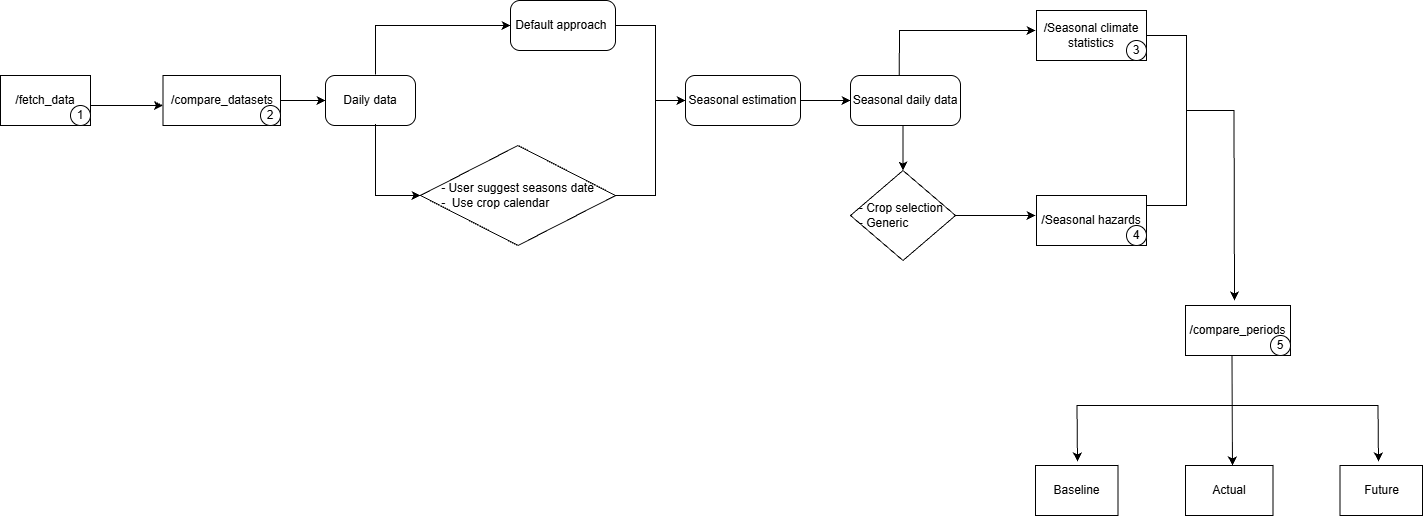

The diagram above was exported from draw.io. Its source (the exported page's mxGraphModel, read from the mxfile embedded in the PNG):
<mxGraphModel dx="242" dy="-536" grid="1" gridSize="10" guides="1" tooltips="1" connect="1" arrows="1" fold="1" page="1" pageScale="1" pageWidth="850" pageHeight="1100" math="0" shadow="0">
  <root>
    <mxCell id="0" />
    <mxCell id="1" parent="0" />
    <mxCell id="_LsWQiodphPiwjtiFdXX-160" edge="1" parent="1" source="_LsWQiodphPiwjtiFdXX-175" style="edgeStyle=orthogonalEdgeStyle;rounded=0;orthogonalLoop=1;jettySize=auto;html=1;" target="_LsWQiodphPiwjtiFdXX-159" value="">
      <mxGeometry relative="1" as="geometry">
        <Array as="points">
          <mxPoint x="1042.5" y="1475" />
          <mxPoint x="1042.5" y="1475" />
        </Array>
        <mxPoint x="882.5" y="1475" as="sourcePoint" />
      </mxGeometry>
    </mxCell>
    <mxCell id="_LsWQiodphPiwjtiFdXX-145" parent="1" style="rounded=1;whiteSpace=wrap;html=1;arcSize=19;" value="&lt;font&gt;Daily data&lt;/font&gt;" vertex="1">
      <mxGeometry height="50" width="90" x="1255" y="1445" as="geometry" />
    </mxCell>
    <mxCell id="_LsWQiodphPiwjtiFdXX-146" parent="1" style="rounded=1;whiteSpace=wrap;html=1;arcSize=19;" value="&lt;font&gt;Default approach&amp;nbsp;&lt;/font&gt;" vertex="1">
      <mxGeometry height="50" width="105" x="1440" y="1370" as="geometry" />
    </mxCell>
    <mxCell id="_LsWQiodphPiwjtiFdXX-166" edge="1" parent="1" source="_LsWQiodphPiwjtiFdXX-148" style="edgeStyle=orthogonalEdgeStyle;rounded=0;orthogonalLoop=1;jettySize=auto;html=1;" target="_LsWQiodphPiwjtiFdXX-149" value="">
      <mxGeometry relative="1" as="geometry" />
    </mxCell>
    <mxCell id="_LsWQiodphPiwjtiFdXX-148" parent="1" style="rounded=1;whiteSpace=wrap;html=1;arcSize=19;" value="&lt;font&gt;Seasonal estimation&lt;/font&gt;" vertex="1">
      <mxGeometry height="50" width="115" x="1615" y="1445" as="geometry" />
    </mxCell>
    <mxCell id="_LsWQiodphPiwjtiFdXX-167" edge="1" parent="1" source="_LsWQiodphPiwjtiFdXX-149" style="edgeStyle=orthogonalEdgeStyle;rounded=0;orthogonalLoop=1;jettySize=auto;html=1;exitX=0.478;exitY=1;exitDx=0;exitDy=0;exitPerimeter=0;" target="_LsWQiodphPiwjtiFdXX-153" value="">
      <mxGeometry relative="1" as="geometry">
        <mxPoint x="1833" y="1500" as="sourcePoint" />
      </mxGeometry>
    </mxCell>
    <mxCell id="_LsWQiodphPiwjtiFdXX-149" parent="1" style="rounded=1;whiteSpace=wrap;html=1;arcSize=19;" value="&lt;font&gt;Seasonal daily data&lt;/font&gt;" vertex="1">
      <mxGeometry height="50" width="110" x="1780" y="1445" as="geometry" />
    </mxCell>
    <mxCell id="_LsWQiodphPiwjtiFdXX-150" parent="1" style="rounded=1;whiteSpace=wrap;html=1;arcSize=0;" value="&lt;font&gt;/Seasonal climate statistics&lt;/font&gt;" vertex="1">
      <mxGeometry height="50" width="110" x="1966" y="1380" as="geometry" />
    </mxCell>
    <mxCell id="_LsWQiodphPiwjtiFdXX-151" parent="1" style="rounded=1;whiteSpace=wrap;html=1;arcSize=0;" value="&lt;font&gt;/Seasonal hazards&lt;/font&gt;" vertex="1">
      <mxGeometry height="50" width="110" x="1966" y="1565" as="geometry" />
    </mxCell>
    <mxCell id="_LsWQiodphPiwjtiFdXX-153" parent="1" style="rhombus;whiteSpace=wrap;html=1;" value="&lt;font style=&quot;text-align: left;&quot;&gt;- Crop selection&amp;nbsp;&lt;/font&gt;&lt;div style=&quot;text-align: left;&quot;&gt;&lt;font&gt;- Generic&amp;nbsp;&lt;/font&gt;&lt;/div&gt;" vertex="1">
      <mxGeometry height="90" width="105" x="1780" y="1540" as="geometry" />
    </mxCell>
    <mxCell id="_LsWQiodphPiwjtiFdXX-154" parent="1" style="rhombus;whiteSpace=wrap;html=1;" value="&lt;font style=&quot;text-align: left;&quot;&gt;- User suggest seasons date&lt;/font&gt;&lt;div style=&quot;text-align: left;&quot;&gt;&lt;font&gt;-&amp;nbsp; Use crop calendar&lt;/font&gt;&lt;/div&gt;" vertex="1">
      <mxGeometry height="100" width="195" x="1350" y="1515" as="geometry" />
    </mxCell>
    <mxCell id="_LsWQiodphPiwjtiFdXX-155" parent="1" style="rounded=0;whiteSpace=wrap;html=1;" value="&lt;font&gt;/compare_periods&lt;/font&gt;" vertex="1">
      <mxGeometry height="50" width="105" x="2115" y="1675" as="geometry" />
    </mxCell>
    <mxCell id="_LsWQiodphPiwjtiFdXX-156" parent="1" style="rounded=0;whiteSpace=wrap;html=1;" value="&lt;font&gt;Baseline&lt;/font&gt;" vertex="1">
      <mxGeometry height="50" width="82.5" x="1965" y="1835" as="geometry" />
    </mxCell>
    <mxCell id="_LsWQiodphPiwjtiFdXX-157" parent="1" style="rounded=0;whiteSpace=wrap;html=1;" value="&lt;font&gt;Actual&lt;/font&gt;" vertex="1">
      <mxGeometry height="50" width="87.5" x="2115" y="1835" as="geometry" />
    </mxCell>
    <mxCell id="_LsWQiodphPiwjtiFdXX-158" parent="1" style="rounded=0;whiteSpace=wrap;html=1;" value="&lt;font&gt;Future&lt;/font&gt;" vertex="1">
      <mxGeometry height="50" width="82.5" x="2269.5" y="1835" as="geometry" />
    </mxCell>
    <mxCell id="_LsWQiodphPiwjtiFdXX-161" edge="1" parent="1" source="_LsWQiodphPiwjtiFdXX-159" style="edgeStyle=orthogonalEdgeStyle;rounded=0;orthogonalLoop=1;jettySize=auto;html=1;" target="_LsWQiodphPiwjtiFdXX-145" value="">
      <mxGeometry relative="1" as="geometry" />
    </mxCell>
    <mxCell id="_LsWQiodphPiwjtiFdXX-159" parent="1" style="rounded=0;whiteSpace=wrap;html=1;" value="&lt;font&gt;/compare_datasets&lt;/font&gt;" vertex="1">
      <mxGeometry height="50" width="117.5" x="1092.5" y="1445" as="geometry" />
    </mxCell>
    <mxCell id="_LsWQiodphPiwjtiFdXX-162" edge="1" parent="1" source="_LsWQiodphPiwjtiFdXX-145" style="endArrow=classic;html=1;rounded=0;exitX=0.556;exitY=0.97;exitDx=0;exitDy=0;exitPerimeter=0;entryX=0;entryY=0.5;entryDx=0;entryDy=0;" target="_LsWQiodphPiwjtiFdXX-154" value="">
      <mxGeometry height="50" relative="1" width="50" as="geometry">
        <Array as="points">
          <mxPoint x="1305" y="1565" />
        </Array>
        <mxPoint x="1195" y="1460" as="sourcePoint" />
        <mxPoint x="1303" y="1650" as="targetPoint" />
      </mxGeometry>
    </mxCell>
    <mxCell id="_LsWQiodphPiwjtiFdXX-163" edge="1" parent="1" style="endArrow=classic;html=1;rounded=0;entryX=0;entryY=0.5;entryDx=0;entryDy=0;" target="_LsWQiodphPiwjtiFdXX-146" value="">
      <mxGeometry height="50" relative="1" width="50" as="geometry">
        <Array as="points">
          <mxPoint x="1305" y="1395" />
        </Array>
        <mxPoint x="1305" y="1444" as="sourcePoint" />
        <mxPoint x="1245" y="1410" as="targetPoint" />
      </mxGeometry>
    </mxCell>
    <mxCell id="_LsWQiodphPiwjtiFdXX-164" edge="1" parent="1" source="_LsWQiodphPiwjtiFdXX-154" style="endArrow=none;html=1;rounded=0;exitX=1;exitY=0.5;exitDx=0;exitDy=0;entryX=1;entryY=0.5;entryDx=0;entryDy=0;" target="_LsWQiodphPiwjtiFdXX-146" value="">
      <mxGeometry height="50" relative="1" width="50" as="geometry">
        <Array as="points">
          <mxPoint x="1585" y="1565" />
          <mxPoint x="1585" y="1395" />
        </Array>
        <mxPoint x="1785" y="1460" as="sourcePoint" />
        <mxPoint x="1585" y="1400" as="targetPoint" />
      </mxGeometry>
    </mxCell>
    <mxCell id="_LsWQiodphPiwjtiFdXX-165" edge="1" parent="1" style="endArrow=classic;html=1;rounded=0;entryX=0;entryY=0.5;entryDx=0;entryDy=0;" target="_LsWQiodphPiwjtiFdXX-148" value="">
      <mxGeometry height="50" relative="1" width="50" as="geometry">
        <mxPoint x="1585" y="1470" as="sourcePoint" />
        <mxPoint x="1835" y="1410" as="targetPoint" />
      </mxGeometry>
    </mxCell>
    <mxCell id="_LsWQiodphPiwjtiFdXX-168" edge="1" parent="1" source="_LsWQiodphPiwjtiFdXX-153" style="endArrow=classic;html=1;rounded=0;exitX=1;exitY=0.5;exitDx=0;exitDy=0;" value="">
      <mxGeometry height="50" relative="1" width="50" as="geometry">
        <mxPoint x="1785" y="1460" as="sourcePoint" />
        <mxPoint x="1965" y="1585" as="targetPoint" />
      </mxGeometry>
    </mxCell>
    <mxCell id="_LsWQiodphPiwjtiFdXX-169" edge="1" parent="1" style="endArrow=classic;html=1;rounded=0;exitX=0.5;exitY=0;exitDx=0;exitDy=0;" value="">
      <mxGeometry height="50" relative="1" width="50" as="geometry">
        <Array as="points">
          <mxPoint x="1829" y="1400" />
        </Array>
        <mxPoint x="1828.75" y="1445" as="sourcePoint" />
        <mxPoint x="1965" y="1400" as="targetPoint" />
      </mxGeometry>
    </mxCell>
    <mxCell id="_LsWQiodphPiwjtiFdXX-170" edge="1" parent="1" style="endArrow=none;html=1;rounded=0;exitX=1;exitY=0.5;exitDx=0;exitDy=0;entryX=1;entryY=0.5;entryDx=0;entryDy=0;" value="">
      <mxGeometry height="50" relative="1" width="50" as="geometry">
        <Array as="points">
          <mxPoint x="2116" y="1575" />
          <mxPoint x="2116" y="1405" />
        </Array>
        <mxPoint x="2076" y="1575" as="sourcePoint" />
        <mxPoint x="2076" y="1405" as="targetPoint" />
      </mxGeometry>
    </mxCell>
    <mxCell id="_LsWQiodphPiwjtiFdXX-171" edge="1" parent="1" style="endArrow=classic;html=1;rounded=0;" value="">
      <mxGeometry height="50" relative="1" width="50" as="geometry">
        <Array as="points">
          <mxPoint x="2163.5" y="1480" />
        </Array>
        <mxPoint x="2116" y="1480" as="sourcePoint" />
        <mxPoint x="2164" y="1670" as="targetPoint" />
      </mxGeometry>
    </mxCell>
    <mxCell id="_LsWQiodphPiwjtiFdXX-173" edge="1" parent="1" style="endArrow=classic;startArrow=classic;html=1;rounded=0;" value="">
      <mxGeometry height="50" relative="1" width="50" as="geometry">
        <Array as="points">
          <mxPoint x="2006.5" y="1775" />
          <mxPoint x="2307.5" y="1775" />
        </Array>
        <mxPoint x="2007" y="1831" as="sourcePoint" />
        <mxPoint x="2308" y="1831" as="targetPoint" />
      </mxGeometry>
    </mxCell>
    <mxCell id="_LsWQiodphPiwjtiFdXX-174" edge="1" parent="1" style="endArrow=classic;html=1;rounded=0;exitX=0.607;exitY=1;exitDx=0;exitDy=0;exitPerimeter=0;" value="">
      <mxGeometry height="50" relative="1" width="50" as="geometry">
        <mxPoint x="2161.5" y="1725" as="sourcePoint" />
        <mxPoint x="2161.98" y="1835" as="targetPoint" />
      </mxGeometry>
    </mxCell>
    <mxCell id="_LsWQiodphPiwjtiFdXX-175" parent="1" style="rounded=0;whiteSpace=wrap;html=1;" value="&lt;font&gt;/fetch_data&lt;/font&gt;" vertex="1">
      <mxGeometry height="50" width="90" x="930" y="1445" as="geometry" />
    </mxCell>
    <mxCell id="lFNHkXpTKsiMrmQgzMcW-2" parent="1" style="ellipse;whiteSpace=wrap;html=1;aspect=fixed;" value="5" vertex="1">
      <mxGeometry height="20" width="20" x="2200" y="1705" as="geometry" />
    </mxCell>
    <mxCell id="lFNHkXpTKsiMrmQgzMcW-3" parent="1" style="ellipse;whiteSpace=wrap;html=1;aspect=fixed;" value="4" vertex="1">
      <mxGeometry height="20" width="20" x="2056" y="1595" as="geometry" />
    </mxCell>
    <mxCell id="lFNHkXpTKsiMrmQgzMcW-4" parent="1" style="ellipse;whiteSpace=wrap;html=1;aspect=fixed;" value="3" vertex="1">
      <mxGeometry height="20" width="20" x="2056" y="1410" as="geometry" />
    </mxCell>
    <mxCell id="lFNHkXpTKsiMrmQgzMcW-5" parent="1" style="ellipse;whiteSpace=wrap;html=1;aspect=fixed;" value="1" vertex="1">
      <mxGeometry height="20" width="20" x="1000" y="1475" as="geometry" />
    </mxCell>
    <mxCell id="lFNHkXpTKsiMrmQgzMcW-6" parent="1" style="ellipse;whiteSpace=wrap;html=1;aspect=fixed;" value="2" vertex="1">
      <mxGeometry height="20" width="20" x="1190" y="1475" as="geometry" />
    </mxCell>
  </root>
</mxGraphModel>